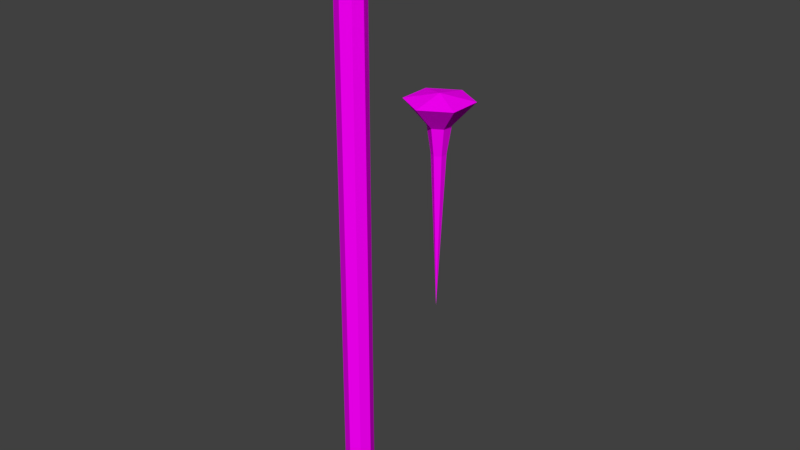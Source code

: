 # Source: zarabatana.blend  (saved by Blender 2.79.0; exported with 4.5.12 LTS)
import bpy
from mathutils import Matrix  # noqa: F401  (used for matrix-valued properties, if any)

bpy.ops.wm.read_factory_settings(use_empty=True)
scene = bpy.context.scene
scene.name = 'Scene'

# ---- collections
col_collection_1 = bpy.data.collections.new('Collection 1'); scene.collection.children.link(col_collection_1)

# ---- images (referenced by path relative to the original .blend; pixels are not part of the script)
import os
ASSET_DIR = os.environ.get("B2B_ASSET_DIR", "")  # directory of the original .blend (textures are referenced by path, not embedded)
HERE = os.path.dirname(os.path.abspath(__file__))  # packed textures are extracted next to this script under _unpacked/

def load_image(name, relpath, width, height, colorspace="sRGB"):
    """Load a texture the original file referenced (path relative to the .blend, or extracted next to this script)."""
    p = next((c for c in (os.path.join(HERE, relpath), os.path.join(ASSET_DIR, relpath)) if relpath and os.path.exists(c)), "")
    if p:
        img = bpy.data.images.load(p, check_existing=True)
        img.name = name
    else:  # same state as the original file: an image datablock whose file is absent (Cycles renders it pink)
        img = bpy.data.images.new(name, width, height)
        img.source = "FILE"
        img.filepath = "//" + (relpath or name)
    img.colorspace_settings.name = colorspace
    return img
img_zarabatana_png = load_image('Zarabatana.png', 'Zarabatana.png', 1024, 1024, 'sRGB')

# ---- materials (node trees are filled in below, after node groups)
mat_material = bpy.data.materials.new('Material')
mat_material.alpha_threshold = 0.0
mat_material.roughness = 0.5

# ---- material node trees
mat_material.use_nodes = True; mat_material.node_tree.nodes.clear()
_N = mat_material.node_tree.nodes; _L = mat_material.node_tree.links
n0 = _N.new('ShaderNodeOutputMaterial'); n0.name = 'Material Output'; n0.location = (300, 300)
n1 = _N.new('ShaderNodeBsdfDiffuse'); n1.name = 'Diffuse BSDF'; n1.location = (10, 300)
n2 = _N.new('ShaderNodeTexImage'); n2.name = 'Image Texture'; n2.location = (-190, 355)
n2.width = 140
n2.image = img_zarabatana_png
n3 = _N.new('ShaderNodeMapping'); n3.name = 'Mapping'; n3.location = (-490, 384)
n4 = _N.new('ShaderNodeTexCoord'); n4.name = 'Texture Coordinate'; n4.location = (-690, 367)
_L.new(n1.outputs[0], n0.inputs[0])
_L.new(n2.outputs[0], n1.inputs[0])
_L.new(n3.outputs[0], n2.inputs[0])
_L.new(n4.outputs[2], n3.inputs[0])
n0.is_active_output = True

# ---- world
world_world = bpy.data.worlds.new('World'); scene.world = world_world
world_world.color = (0.05088, 0.05088, 0.05088)
world_world.use_sun_shadow = False
world_world.sun_shadow_jitter_overblur = 0.0
world_world.cycles.sampling_method = 'MANUAL'

# ---- meshes
me_cylinder = bpy.data.meshes.new('Cylinder')
me_cylinder.from_pydata([(2.038e-10, 0.03737, 0.0), (2.038e-10, 0.03737, 2.0), (0.02642, 0.02642, 0.0), (0.02642, 0.02642, 2.0), (0.03737, -1.574e-09, 0.0), (0.03737, -1.574e-09, 2.0), (0.02642, -0.02642, 0.0), (0.02642, -0.02642, 2.0), (-2.741e-09, -0.03737, 0.0), (-2.741e-09, -0.03737, 2.0), (-0.02642, -0.02642, 0.0), (-0.02642, -0.02642, 2.0), (-0.03737, 8e-10, 0.0), (-0.03737, 8e-10, 2.0), (-0.02642, 0.02642, 0.0), (-0.02642, 0.02642, 2.0), (0.0, 0.05, 0.0), (0.03536, 0.03536, 0.0), (0.03536, 0.03536, 2.0), (0.0, 0.05, 2.0), (0.05, -2.186e-09, 0.0), (0.05, -2.186e-09, 2.0), (0.03536, -0.03536, 0.0), (0.03536, -0.03536, 2.0), (-4.371e-09, -0.05, 0.0), (-4.371e-09, -0.05, 2.0), (-0.03536, -0.03536, 0.0), (-0.03536, -0.03536, 2.0), (-0.05, 5.962e-10, 0.0), (-0.05, 5.962e-10, 2.0), (-0.03536, 0.03536, 0.0), (-0.03536, 0.03536, 2.0), (0.3245, -1.552e-09, 0.7755), (0.3245, 0.02272, 1.273), (0.3441, 0.01136, 1.273), (0.3441, -0.01136, 1.273), (0.3245, -0.02272, 1.273), (0.3048, -0.01136, 1.273), (0.3048, 0.01136, 1.273), (0.3245, 0.104, 1.435), (0.4146, 0.05202, 1.435), (0.4146, -0.05202, 1.435), (0.3245, -0.104, 1.435), (0.2344, -0.05202, 1.435), (0.2344, 0.05202, 1.435), (0.2935, 0.01787, 1.36), (0.2935, -0.01787, 1.36), (0.3245, -0.03574, 1.36), (0.3554, -0.01787, 1.36), (0.3554, 0.01787, 1.36), (0.3245, 0.03574, 1.36), (0.3245, -1.602e-07, 1.456)], [], [(16, 19, 18, 17), (17, 18, 21, 20), (20, 21, 23, 22), (22, 23, 25, 24), (24, 25, 27, 26), (26, 27, 29, 28), (0, 2, 3, 1), (28, 29, 31, 30), (30, 31, 19, 16), (2, 4, 5, 3), (2, 0, 16, 17), (1, 3, 18, 19), (4, 2, 17, 20), (3, 5, 21, 18), (6, 4, 20, 22), (5, 7, 23, 21), (8, 6, 22, 24), (7, 9, 25, 23), (10, 8, 24, 26), (9, 11, 27, 25), (12, 10, 26, 28), (11, 13, 29, 27), (14, 12, 28, 30), (13, 15, 31, 29), (0, 14, 30, 16), (15, 1, 19, 31), (14, 0, 1, 15), (12, 14, 15, 13), (10, 12, 13, 11), (8, 10, 11, 9), (6, 8, 9, 7), (4, 6, 7, 5), (32, 33, 34), (32, 34, 35), (32, 35, 36), (32, 36, 37), (32, 37, 38), (32, 38, 33), (50, 39, 40, 49), (47, 42, 43, 46), (34, 49, 48, 35), (49, 40, 41, 48), (48, 41, 42, 47), (46, 43, 44, 45), (45, 44, 39, 50), (37, 46, 45, 38), (38, 45, 50, 33), (33, 50, 49, 34), (36, 47, 46, 37), (35, 48, 47, 36), (51, 43, 42), (44, 51, 39), (39, 51, 40), (41, 51, 42), (40, 51, 41), (43, 51, 44)])
_uv = me_cylinder.uv_layers.new(name='UVMap')
_uv.uv.foreach_set('vector', [0.06232, 0.01362, 0.06232, 0.9864, 0.04194, 0.9864, 0.04194, 0.01362, 0.04194, 0.01362, 0.04194, 0.9864, 0.02216, 0.9864, 0.02216, 0.01362, 0.02216, 0.01362, 0.02216, 0.9864, 0.003225, 0.9864, 0.003225, 0.01362, 0.1628, 0.01362, 0.1628, 0.9864, 0.1439, 0.9864, 0.1439, 0.01362, 0.1439, 0.01362, 0.1439, 0.9864, 0.1241, 0.9864, 0.1241, 0.01362, 0.1241, 0.01362, 0.1241, 0.9864, 0.1038, 0.9864, 0.1038, 0.01362, 0.2472, 0.0003683, 0.2633, 0.0004194, 0.2633, 0.9283, 0.2472, 0.9282, 0.1038, 0.01362, 0.1038, 0.9864, 0.08304, 0.9864, 0.08304, 0.01362, 0.08304, 0.01362, 0.08304, 0.9864, 0.06232, 0.9864, 0.06232, 0.01362, 0.2633, 0.0004194, 0.2795, 0.0004705, 0.2795, 0.9283, 0.2633, 0.9283, 0.04194, 0.006435, 0.06232, 0.006435, 0.06232, 0.01362, 0.04194, 0.01362, 0.06232, 0.9936, 0.04194, 0.9936, 0.04194, 0.9864, 0.06232, 0.9864, 0.02216, 0.006435, 0.04194, 0.006435, 0.04194, 0.01362, 0.02216, 0.01362, 0.04194, 0.9936, 0.02216, 0.9936, 0.02216, 0.9864, 0.04194, 0.9864, 0.003225, 0.006435, 0.02216, 0.006435, 0.02216, 0.01362, 0.003225, 0.01362, 0.02216, 0.9936, 0.003225, 0.9936, 0.003225, 0.9864, 0.02216, 0.9864, 0.1439, 0.006435, 0.1628, 0.006435, 0.1628, 0.01362, 0.1439, 0.01362, 0.1628, 0.9936, 0.1439, 0.9936, 0.1439, 0.9864, 0.1628, 0.9864, 0.1241, 0.006435, 0.1439, 0.006435, 0.1439, 0.01362, 0.1241, 0.01362, 0.1439, 0.9936, 0.1241, 0.9936, 0.1241, 0.9864, 0.1439, 0.9864, 0.1038, 0.006435, 0.1241, 0.006435, 0.1241, 0.01362, 0.1038, 0.01362, 0.1241, 0.9936, 0.1038, 0.9936, 0.1038, 0.9864, 0.1241, 0.9864, 0.08304, 0.006435, 0.1038, 0.006435, 0.1038, 0.01362, 0.08304, 0.01362, 0.1038, 0.9936, 0.08304, 0.9936, 0.08304, 0.9864, 0.1038, 0.9864, 0.06232, 0.006435, 0.08304, 0.006435, 0.08304, 0.01362, 0.06232, 0.01362, 0.08304, 0.9936, 0.06232, 0.9936, 0.06232, 0.9864, 0.08304, 0.9864, 0.231, 0.0003172, 0.2472, 0.0003683, 0.2472, 0.9282, 0.231, 0.9282, 0.2148, 0.0002661, 0.231, 0.0003172, 0.231, 0.9282, 0.2148, 0.9281, 0.1986, 0.000215, 0.2148, 0.0002661, 0.2148, 0.9281, 0.1986, 0.9281, 0.1824, 0.0001639, 0.1986, 0.000215, 0.1986, 0.9281, 0.1824, 0.928, 0.1662, 0.0001128, 0.1824, 0.0001639, 0.1824, 0.928, 0.1662, 0.928, 0.2795, 0.0004705, 0.2957, 0.0005216, 0.2957, 0.9284, 0.2795, 0.9283, 0.6196, 0.03896, 0.6626, 0.5321, 0.6394, 0.5327, 0.6196, 0.03896, 0.6394, 0.5327, 0.6167, 0.5302, 0.6196, 0.03896, 0.6167, 0.5302, 0.5956, 0.5252, 0.6196, 0.03896, 0.7289, 0.513, 0.7079, 0.5218, 0.6196, 0.03896, 0.7079, 0.5218, 0.6857, 0.5285, 0.6196, 0.03896, 0.6857, 0.5285, 0.6626, 0.5321, 0.6723, 0.6332, 0.6895, 0.75, 0.6052, 0.75, 0.6279, 0.6363, 0.7768, 0.578, 0.8754, 0.5859, 0.8339, 0.6783, 0.7543, 0.6068, 0.6394, 0.5327, 0.6279, 0.6363, 0.5877, 0.6191, 0.6167, 0.5302, 0.6279, 0.6363, 0.6052, 0.75, 0.522, 0.7143, 0.5877, 0.6191, 0.5877, 0.6191, 0.522, 0.7143, 0.4554, 0.6261, 0.5584, 0.5938, 0.7543, 0.6068, 0.8339, 0.6783, 0.7695, 0.7253, 0.7157, 0.6257, 0.7157, 0.6257, 0.7695, 0.7253, 0.6895, 0.75, 0.6723, 0.6332, 0.7079, 0.5218, 0.7543, 0.6068, 0.7157, 0.6257, 0.6857, 0.5285, 0.6857, 0.5285, 0.7157, 0.6257, 0.6723, 0.6332, 0.6626, 0.5321, 0.6626, 0.5321, 0.6723, 0.6332, 0.6279, 0.6363, 0.6394, 0.5327, 0.7289, 0.513, 0.7768, 0.578, 0.7543, 0.6068, 0.7079, 0.5218, 0.6167, 0.5302, 0.5877, 0.6191, 0.5584, 0.5938, 0.5956, 0.5252, 0.5648, 0.8458, 0.5176, 0.9446, 0.4559, 0.8568, 0.6247, 0.9374, 0.5648, 0.8458, 0.6742, 0.8422, 0.6742, 0.8422, 0.5648, 0.8458, 0.6185, 0.7505, 0.5112, 0.7504, 0.5648, 0.8458, 0.4554, 0.8421, 0.6185, 0.7505, 0.5648, 0.8458, 0.5112, 0.7504, 0.5176, 0.9446, 0.5648, 0.8458, 0.6247, 0.9374])
me_cylinder.materials.append(mat_material)
me_cylinder.use_remesh_preserve_volume = False
me_cylinder.use_remesh_preserve_attributes = False
me_cylinder.use_mirror_vertex_groups = False
me_cylinder.update()

# ---- objects
ob_zarabatana = bpy.data.objects.new('zarabatana', me_cylinder)

# ---- transforms, parenting, visibility, modifiers, constraints
ob_zarabatana.location = (0.0, 0.0, 0.0)
ob_zarabatana.lineart.crease_threshold = 0.0

# ---- collection membership
col_collection_1.objects.link(ob_zarabatana)

# ---- scene / render settings (as saved in the file)
scene.frame_start = 1; scene.frame_end = 250; scene.frame_set(1)
scene.render.engine = 'CYCLES'
scene.render.resolution_percentage = 50
scene.render.dither_intensity = 0.0
scene.render.use_border = True
scene.cycles.use_denoising = False
scene.cycles.samples = 128
scene.cycles.sampling_pattern = 'TABULATED_SOBOL'
scene.cycles.use_adaptive_sampling = False
scene.cycles.use_light_tree = False
scene.cycles.blur_glossy = 0.0
scene.cycles.sample_clamp_indirect = 0.0
scene.view_settings.view_transform = 'Standard'
bpy.context.view_layer.update()

# ---- added for rendering (the .blend has no active camera and no usable light): camera, sun
cam_auto = bpy.data.cameras.new('AutoCamera')
cam_auto.lens = 50.0
cam_auto.sensor_width = 36.0
cam_auto.clip_end = 1000.0
ob_auto_camera = bpy.data.objects.new('AutoCamera', cam_auto)
scene.collection.objects.link(ob_auto_camera)
ob_auto_camera.location = (2.09172, -2.29133, 2.52755)
ob_auto_camera.rotation_euler = (1.09748, -7.21219e-08, 0.694738)
scene.camera = ob_auto_camera
light_auto_sun = bpy.data.lights.new('AutoSun', 'SUN')
light_auto_sun.energy = 3.0
light_auto_sun.angle = 0.0523599
ob_auto_sun = bpy.data.objects.new('AutoSun', light_auto_sun)
scene.collection.objects.link(ob_auto_sun)
ob_auto_sun.rotation_euler = (0.872665, 0.174533, 0.523599)
bpy.context.view_layer.update()
